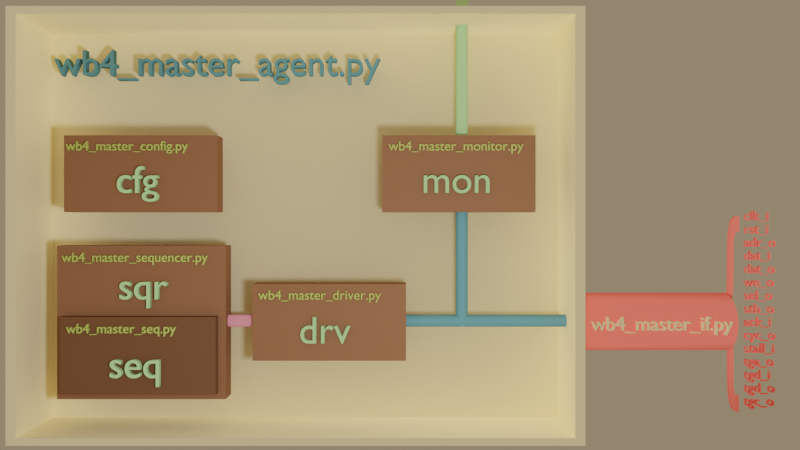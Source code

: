 # Source: system_diagram.blend  (saved by Blender 2.83.19; exported with 4.5.12 LTS)
import bpy
from mathutils import Matrix  # noqa: F401  (used for matrix-valued properties, if any)

bpy.ops.wm.read_factory_settings(use_empty=True)
scene = bpy.context.scene
scene.name = 'Scene'

# ---- collections
col_collection = bpy.data.collections.new('Collection'); scene.collection.children.link(col_collection)

# ---- materials (node trees are filled in below, after node groups)
mat_wire = bpy.data.materials.new('wire')
mat_wire.diffuse_color = (0.8228, 0.1413, 0.1221, 1.0)
mat_wire.roughness = 0.7953
mat_wire.specular_intensity = 0.2674
mat_wire.metallic = 0.7558
mat_constant = bpy.data.materials.new('constant')
mat_constant.diffuse_color = (0.6514, 0.2384, 0.3278, 1.0)
mat_constant.roughness = 0.8767
mat_constant.specular_intensity = 0.407
mat_constant.metallic = 0.686
mat_bg0 = bpy.data.materials.new('bg0')
mat_bg0.diffuse_color = (0.8879, 0.7835, 0.5029, 1.0)
mat_bg0.roughness = 0.8767
mat_bg0.specular_intensity = 0.407
mat_bg0.metallic = 0.686
mat_fg0 = bpy.data.materials.new('fg0')
mat_fg0.diffuse_color = (0.1301, 0.06301, 0.0356, 1.0)
mat_fg0.roughness = 0.7953
mat_fg0.specular_intensity = 0.2674
mat_fg0.metallic = 0.7558
mat_process = bpy.data.materials.new('process')
mat_process.diffuse_color = (0.3968, 0.4678, 0.1301, 1.0)
mat_process.roughness = 0.4814
mat_process.metallic = 0.6512
mat_module = bpy.data.materials.new('module')
mat_module.diffuse_color = (0.05951, 0.162, 0.1946, 1.0)
mat_module.roughness = 0.8302
mat_module.specular_intensity = 0.5465
mat_module.metallic = 0.8023
mat_reg = bpy.data.materials.new('reg')
mat_reg.diffuse_color = (0.2502, 0.4564, 0.2232, 1.0)
mat_reg.roughness = 0.8767
mat_reg.specular_intensity = 0.407
mat_reg.metallic = 0.686
mat_bg1 = bpy.data.materials.new('bg1')
mat_bg1.diffuse_color = (0.8308, 0.7084, 0.4452, 1.0)
mat_bg1.roughness = 0.8767
mat_bg1.specular_intensity = 0.407
mat_bg1.metallic = 0.686
mat_fg0_002 = bpy.data.materials.new('fg0.002')
mat_fg0_002.diffuse_color = (0.1301, 0.06301, 0.0356, 1.0)
mat_fg0_002.roughness = 0.7953
mat_fg0_002.specular_intensity = 0.2674
mat_fg0_002.metallic = 0.7558
mat_reg_001 = bpy.data.materials.new('reg.001')
mat_reg_001.diffuse_color = (0.2502, 0.4564, 0.2232, 1.0)
mat_reg_001.roughness = 0.8767
mat_reg_001.specular_intensity = 0.407
mat_reg_001.metallic = 0.686
mat_process_001 = bpy.data.materials.new('process.001')
mat_process_001.diffuse_color = (0.3968, 0.4678, 0.1301, 1.0)
mat_process_001.roughness = 0.4814
mat_process_001.metallic = 0.6512
mat_reg_002 = bpy.data.materials.new('reg.002')
mat_reg_002.diffuse_color = (0.2502, 0.4564, 0.2232, 1.0)
mat_reg_002.roughness = 0.8767
mat_reg_002.specular_intensity = 0.407
mat_reg_002.metallic = 0.686
mat_fg1 = bpy.data.materials.new('fg1')
mat_fg1.diffuse_color = (0.07819, 0.03955, 0.02217, 1.0)
mat_fg1.roughness = 0.7442
mat_fg1.specular_intensity = 0.2558
mat_fg1.metallic = 0.7209
mat_reg_003 = bpy.data.materials.new('reg.003')
mat_reg_003.diffuse_color = (0.2502, 0.4564, 0.2232, 1.0)
mat_reg_003.roughness = 0.8767
mat_reg_003.specular_intensity = 0.407
mat_reg_003.metallic = 0.686
mat_process_002 = bpy.data.materials.new('process.002')
mat_process_002.diffuse_color = (0.3968, 0.4678, 0.1301, 1.0)
mat_process_002.roughness = 0.4814
mat_process_002.metallic = 0.6512
mat_process_003 = bpy.data.materials.new('process.003')
mat_process_003.diffuse_color = (0.3968, 0.4678, 0.1301, 1.0)
mat_process_003.roughness = 0.4814
mat_process_003.metallic = 0.6512
mat_process_004 = bpy.data.materials.new('process.004')
mat_process_004.diffuse_color = (0.3968, 0.4678, 0.1301, 1.0)
mat_process_004.roughness = 0.4814
mat_process_004.metallic = 0.6512

# ---- material node trees
mat_process.use_nodes = True; mat_process.node_tree.nodes.clear()
_N = mat_process.node_tree.nodes; _L = mat_process.node_tree.links
n0 = _N.new('ShaderNodeOutputMaterial'); n0.name = 'Material Output'; n0.location = (300, 300)
n1 = _N.new('ShaderNodeBsdfDiffuse'); n1.name = 'Diffuse BSDF'; n1.location = (10, 300)
n1.inputs[0].default_value = (0.005605, 0.0865, 0.007499, 1.0)
n1.inputs[1].default_value = 0.6389
n2 = _N.new('ShaderNodeBsdfAnisotropic'); n2.name = 'Glossy BSDF'; n2.location = (100, 300)
n2.distribution = 'GGX'
n2.inputs[0].default_value = (0.6892, 0.8148, 0.2206, 1.0)
n2.inputs[1].default_value = 0.7083
_L.new(n2.outputs[0], n0.inputs[0])
n0.is_active_output = True
mat_process_001.use_nodes = True; mat_process_001.node_tree.nodes.clear()
_N = mat_process_001.node_tree.nodes; _L = mat_process_001.node_tree.links
n0 = _N.new('ShaderNodeOutputMaterial'); n0.name = 'Material Output'; n0.location = (300, 300)
n1 = _N.new('ShaderNodeBsdfDiffuse'); n1.name = 'Diffuse BSDF'; n1.location = (10, 300)
n1.inputs[0].default_value = (0.005605, 0.0865, 0.007499, 1.0)
n1.inputs[1].default_value = 0.6389
n2 = _N.new('ShaderNodeBsdfAnisotropic'); n2.name = 'Glossy BSDF'; n2.location = (100, 300)
n2.distribution = 'GGX'
n2.inputs[0].default_value = (0.6892, 0.8148, 0.2206, 1.0)
n2.inputs[1].default_value = 0.7083
_L.new(n2.outputs[0], n0.inputs[0])
n0.is_active_output = True
mat_process_002.use_nodes = True; mat_process_002.node_tree.nodes.clear()
_N = mat_process_002.node_tree.nodes; _L = mat_process_002.node_tree.links
n0 = _N.new('ShaderNodeOutputMaterial'); n0.name = 'Material Output'; n0.location = (300, 300)
n1 = _N.new('ShaderNodeBsdfDiffuse'); n1.name = 'Diffuse BSDF'; n1.location = (10, 300)
n1.inputs[0].default_value = (0.005605, 0.0865, 0.007499, 1.0)
n1.inputs[1].default_value = 0.6389
n2 = _N.new('ShaderNodeBsdfAnisotropic'); n2.name = 'Glossy BSDF'; n2.location = (100, 300)
n2.distribution = 'GGX'
n2.inputs[0].default_value = (0.6892, 0.8148, 0.2206, 1.0)
n2.inputs[1].default_value = 0.7083
_L.new(n2.outputs[0], n0.inputs[0])
n0.is_active_output = True
mat_process_003.use_nodes = True; mat_process_003.node_tree.nodes.clear()
_N = mat_process_003.node_tree.nodes; _L = mat_process_003.node_tree.links
n0 = _N.new('ShaderNodeOutputMaterial'); n0.name = 'Material Output'; n0.location = (300, 300)
n1 = _N.new('ShaderNodeBsdfDiffuse'); n1.name = 'Diffuse BSDF'; n1.location = (10, 300)
n1.inputs[0].default_value = (0.005605, 0.0865, 0.007499, 1.0)
n1.inputs[1].default_value = 0.6389
n2 = _N.new('ShaderNodeBsdfAnisotropic'); n2.name = 'Glossy BSDF'; n2.location = (100, 300)
n2.distribution = 'GGX'
n2.inputs[0].default_value = (0.6892, 0.8148, 0.2206, 1.0)
n2.inputs[1].default_value = 0.7083
_L.new(n2.outputs[0], n0.inputs[0])
n0.is_active_output = True
mat_process_004.use_nodes = True; mat_process_004.node_tree.nodes.clear()
_N = mat_process_004.node_tree.nodes; _L = mat_process_004.node_tree.links
n0 = _N.new('ShaderNodeOutputMaterial'); n0.name = 'Material Output'; n0.location = (300, 300)
n1 = _N.new('ShaderNodeBsdfDiffuse'); n1.name = 'Diffuse BSDF'; n1.location = (10, 300)
n1.inputs[0].default_value = (0.005605, 0.0865, 0.007499, 1.0)
n1.inputs[1].default_value = 0.6389
n2 = _N.new('ShaderNodeBsdfAnisotropic'); n2.name = 'Glossy BSDF'; n2.location = (100, 300)
n2.distribution = 'GGX'
n2.inputs[0].default_value = (0.6892, 0.8148, 0.2206, 1.0)
n2.inputs[1].default_value = 0.7083
_L.new(n2.outputs[0], n0.inputs[0])
n0.is_active_output = True

# ---- world
world_world = bpy.data.worlds.new('World'); scene.world = world_world
world_world.use_nodes = True; world_world.node_tree.nodes.clear()
_N = world_world.node_tree.nodes; _L = world_world.node_tree.links
n0 = _N.new('ShaderNodeOutputWorld'); n0.name = 'World Output'; n0.location = (300, 300)
n1 = _N.new('ShaderNodeBackground'); n1.name = 'Background'; n1.location = (10, 300)
n1.inputs[0].default_value = (1.0, 0.7605, 0.4793, 1.0)
_L.new(n1.outputs[0], n0.inputs[0])
n0.is_active_output = True
world_world.color = (0.05088, 0.05088, 0.05088)
world_world.use_sun_shadow = False
world_world.sun_shadow_jitter_overblur = 0.0

# ---- cameras
cam_camera = bpy.data.cameras.new('Camera')
cam_camera.clip_end = 100.0
cam_camera.lens = 30.6
cam_camera.ortho_scale = 7.314

# ---- lights
light_light = bpy.data.lights.new('Light', 'SPOT')
light_light.transmission_factor = 0.0
light_light.energy = 6000.0
light_light.shadow_soft_size = 0.91
light_light.shadow_maximum_resolution = 0.006
light_light.use_absolute_resolution = True
light_light.spot_size = 1.538

# ---- meshes
me_cylinder = bpy.data.meshes.new('Cylinder')
me_cylinder.from_pydata([(0.0, 1.0, -1.0), (0.0, 1.0, 1.0), (0.1951, 0.9808, -1.0), (0.1951, 0.9808, 1.0), (0.3827, 0.9239, -1.0), (0.3827, 0.9239, 1.0), (0.5556, 0.8315, -1.0), (0.5556, 0.8315, 1.0), (0.7071, 0.7071, -1.0), (0.7071, 0.7071, 1.0), (0.8315, 0.5556, -1.0), (0.8315, 0.5556, 1.0), (0.9239, 0.3827, -1.0), (0.9239, 0.3827, 1.0), (0.9808, 0.1951, -1.0), (0.9808, 0.1951, 1.0), (1.0, 7.55e-08, -1.0), (1.0, 7.55e-08, 1.0), (0.9808, -0.1951, -1.0), (0.9808, -0.1951, 1.0), (0.9239, -0.3827, -1.0), (0.9239, -0.3827, 1.0), (0.8315, -0.5556, -1.0), (0.8315, -0.5556, 1.0), (0.7071, -0.7071, -1.0), (0.7071, -0.7071, 1.0), (0.5556, -0.8315, -1.0), (0.5556, -0.8315, 1.0), (0.3827, -0.9239, -1.0), (0.3827, -0.9239, 1.0), (0.1951, -0.9808, -1.0), (0.1951, -0.9808, 1.0), (-3.258e-07, -1.0, -1.0), (-3.258e-07, -1.0, 1.0), (-0.1951, -0.9808, -1.0), (-0.1951, -0.9808, 1.0), (-0.3827, -0.9239, -1.0), (-0.3827, -0.9239, 1.0), (-0.5556, -0.8315, -1.0), (-0.5556, -0.8315, 1.0), (-0.7071, -0.7071, -1.0), (-0.7071, -0.7071, 1.0), (-0.8315, -0.5556, -1.0), (-0.8315, -0.5556, 1.0), (-0.9239, -0.3827, -1.0), (-0.9239, -0.3827, 1.0), (-0.9808, -0.1951, -1.0), (-0.9808, -0.1951, 1.0), (-1.0, 9.656e-07, -1.0), (-1.0, 9.656e-07, 1.0), (-0.9808, 0.1951, -1.0), (-0.9808, 0.1951, 1.0), (-0.9239, 0.3827, -1.0), (-0.9239, 0.3827, 1.0), (-0.8315, 0.5556, -1.0), (-0.8315, 0.5556, 1.0), (-0.7071, 0.7071, -1.0), (-0.7071, 0.7071, 1.0), (-0.5556, 0.8315, -1.0), (-0.5556, 0.8315, 1.0), (-0.3827, 0.9239, -1.0), (-0.3827, 0.9239, 1.0), (-0.1951, 0.9808, -1.0), (-0.1951, 0.9808, 1.0)], [], [(0, 1, 3, 2), (2, 3, 5, 4), (4, 5, 7, 6), (6, 7, 9, 8), (8, 9, 11, 10), (10, 11, 13, 12), (12, 13, 15, 14), (14, 15, 17, 16), (16, 17, 19, 18), (18, 19, 21, 20), (20, 21, 23, 22), (22, 23, 25, 24), (24, 25, 27, 26), (26, 27, 29, 28), (28, 29, 31, 30), (30, 31, 33, 32), (32, 33, 35, 34), (34, 35, 37, 36), (36, 37, 39, 38), (38, 39, 41, 40), (40, 41, 43, 42), (42, 43, 45, 44), (44, 45, 47, 46), (46, 47, 49, 48), (48, 49, 51, 50), (50, 51, 53, 52), (52, 53, 55, 54), (54, 55, 57, 56), (56, 57, 59, 58), (58, 59, 61, 60), (3, 1, 63, 61, 59, 57, 55, 53, 51, 49, 47, 45, 43, 41, 39, 37, 35, 33, 31, 29, 27, 25, 23, 21, 19, 17, 15, 13, 11, 9, 7, 5), (60, 61, 63, 62), (62, 63, 1, 0), (0, 2, 4, 6, 8, 10, 12, 14, 16, 18, 20, 22, 24, 26, 28, 30, 32, 34, 36, 38, 40, 42, 44, 46, 48, 50, 52, 54, 56, 58, 60, 62)])
_uv = me_cylinder.uv_layers.new(name='UVMap')
_uv.uv.foreach_set('vector', [1.0, 0.5, 1.0, 1.0, 0.9688, 1.0, 0.9688, 0.5, 0.9688, 0.5, 0.9688, 1.0, 0.9375, 1.0, 0.9375, 0.5, 0.9375, 0.5, 0.9375, 1.0, 0.9062, 1.0, 0.9062, 0.5, 0.9062, 0.5, 0.9062, 1.0, 0.875, 1.0, 0.875, 0.5, 0.875, 0.5, 0.875, 1.0, 0.8438, 1.0, 0.8438, 0.5, 0.8438, 0.5, 0.8438, 1.0, 0.8125, 1.0, 0.8125, 0.5, 0.8125, 0.5, 0.8125, 1.0, 0.7812, 1.0, 0.7812, 0.5, 0.7812, 0.5, 0.7812, 1.0, 0.75, 1.0, 0.75, 0.5, 0.75, 0.5, 0.75, 1.0, 0.7188, 1.0, 0.7188, 0.5, 0.7188, 0.5, 0.7188, 1.0, 0.6875, 1.0, 0.6875, 0.5, 0.6875, 0.5, 0.6875, 1.0, 0.6562, 1.0, 0.6562, 0.5, 0.6562, 0.5, 0.6562, 1.0, 0.625, 1.0, 0.625, 0.5, 0.625, 0.5, 0.625, 1.0, 0.5938, 1.0, 0.5938, 0.5, 0.5938, 0.5, 0.5938, 1.0, 0.5625, 1.0, 0.5625, 0.5, 0.5625, 0.5, 0.5625, 1.0, 0.5312, 1.0, 0.5312, 0.5, 0.5312, 0.5, 0.5312, 1.0, 0.5, 1.0, 0.5, 0.5, 0.5, 0.5, 0.5, 1.0, 0.4688, 1.0, 0.4688, 0.5, 0.4688, 0.5, 0.4688, 1.0, 0.4375, 1.0, 0.4375, 0.5, 0.4375, 0.5, 0.4375, 1.0, 0.4062, 1.0, 0.4062, 0.5, 0.4062, 0.5, 0.4062, 1.0, 0.375, 1.0, 0.375, 0.5, 0.375, 0.5, 0.375, 1.0, 0.3438, 1.0, 0.3438, 0.5, 0.3438, 0.5, 0.3438, 1.0, 0.3125, 1.0, 0.3125, 0.5, 0.3125, 0.5, 0.3125, 1.0, 0.2812, 1.0, 0.2812, 0.5, 0.2812, 0.5, 0.2812, 1.0, 0.25, 1.0, 0.25, 0.5, 0.25, 0.5, 0.25, 1.0, 0.2188, 1.0, 0.2188, 0.5, 0.2188, 0.5, 0.2188, 1.0, 0.1875, 1.0, 0.1875, 0.5, 0.1875, 0.5, 0.1875, 1.0, 0.1562, 1.0, 0.1562, 0.5, 0.1562, 0.5, 0.1562, 1.0, 0.125, 1.0, 0.125, 0.5, 0.125, 0.5, 0.125, 1.0, 0.09375, 1.0, 0.09375, 0.5, 0.09375, 0.5, 0.09375, 1.0, 0.0625, 1.0, 0.0625, 0.5, 0.2968, 0.4854, 0.25, 0.49, 0.2032, 0.4854, 0.1582, 0.4717, 0.1167, 0.4496, 0.08029, 0.4197, 0.05045, 0.3833, 0.02827, 0.3418, 0.01461, 0.2968, 0.01, 0.25, 0.01461, 0.2032, 0.02827, 0.1582, 0.05045, 0.1167, 0.08029, 0.08029, 0.1167, 0.05045, 0.1582, 0.02827, 0.2032, 0.01461, 0.25, 0.01, 0.2968, 0.01461, 0.3418, 0.02827, 0.3833, 0.05045, 0.4197, 0.08029, 0.4496, 0.1167, 0.4717, 0.1582, 0.4854, 0.2032, 0.49, 0.25, 0.4854, 0.2968, 0.4717, 0.3418, 0.4496, 0.3833, 0.4197, 0.4197, 0.3833, 0.4496, 0.3418, 0.4717, 0.0625, 0.5, 0.0625, 1.0, 0.03125, 1.0, 0.03125, 0.5, 0.03125, 0.5, 0.03125, 1.0, 0.0, 1.0, 0.0, 0.5, 0.75, 0.49, 0.7968, 0.4854, 0.8418, 0.4717, 0.8833, 0.4496, 0.9197, 0.4197, 0.9496, 0.3833, 0.9717, 0.3418, 0.9854, 0.2968, 0.99, 0.25, 0.9854, 0.2032, 0.9717, 0.1582, 0.9496, 0.1167, 0.9197, 0.08029, 0.8833, 0.05045, 0.8418, 0.02827, 0.7968, 0.01461, 0.75, 0.01, 0.7032, 0.01461, 0.6582, 0.02827, 0.6167, 0.05045, 0.5803, 0.08029, 0.5504, 0.1167, 0.5283, 0.1582, 0.5146, 0.2032, 0.51, 0.25, 0.5146, 0.2968, 0.5283, 0.3418, 0.5504, 0.3833, 0.5803, 0.4197, 0.6167, 0.4496, 0.6582, 0.4717, 0.7032, 0.4854])
me_cylinder.materials.append(mat_wire)
me_cylinder.use_remesh_fix_poles = True
me_cylinder.use_remesh_preserve_attributes = False
me_cylinder.use_mirror_vertex_groups = False
me_cylinder.update()
me_cylinder_003 = bpy.data.meshes.new('Cylinder.003')
me_cylinder_003.from_pydata([(0.0, 1.0, -1.0), (0.0, 1.0, 1.0), (0.1951, 0.9808, -1.0), (0.1951, 0.9808, 1.0), (0.3827, 0.9239, -1.0), (0.3827, 0.9239, 1.0), (0.5556, 0.8315, -1.0), (0.5556, 0.8315, 1.0), (0.7071, 0.7071, -1.0), (0.7071, 0.7071, 1.0), (0.8315, 0.5556, -1.0), (0.8315, 0.5556, 1.0), (0.9239, 0.3827, -1.0), (0.9239, 0.3827, 1.0), (0.9808, 0.1951, -1.0), (0.9808, 0.1951, 1.0), (1.0, 7.55e-08, -1.0), (1.0, 7.55e-08, 1.0), (0.9808, -0.1951, -1.0), (0.9808, -0.1951, 1.0), (0.9239, -0.3827, -1.0), (0.9239, -0.3827, 1.0), (0.8315, -0.5556, -1.0), (0.8315, -0.5556, 1.0), (0.7071, -0.7071, -1.0), (0.7071, -0.7071, 1.0), (0.5556, -0.8315, -1.0), (0.5556, -0.8315, 1.0), (0.3827, -0.9239, -1.0), (0.3827, -0.9239, 1.0), (0.1951, -0.9808, -1.0), (0.1951, -0.9808, 1.0), (-3.258e-07, -1.0, -1.0), (-3.258e-07, -1.0, 1.0), (-0.1951, -0.9808, -1.0), (-0.1951, -0.9808, 1.0), (-0.3827, -0.9239, -1.0), (-0.3827, -0.9239, 1.0), (-0.5556, -0.8315, -1.0), (-0.5556, -0.8315, 1.0), (-0.7071, -0.7071, -1.0), (-0.7071, -0.7071, 1.0), (-0.8315, -0.5556, -1.0), (-0.8315, -0.5556, 1.0), (-0.9239, -0.3827, -1.0), (-0.9239, -0.3827, 1.0), (-0.9808, -0.1951, -1.0), (-0.9808, -0.1951, 1.0), (-1.0, 9.656e-07, -1.0), (-1.0, 9.656e-07, 1.0), (-0.9808, 0.1951, -1.0), (-0.9808, 0.1951, 1.0), (-0.9239, 0.3827, -1.0), (-0.9239, 0.3827, 1.0), (-0.8315, 0.5556, -1.0), (-0.8315, 0.5556, 1.0), (-0.7071, 0.7071, -1.0), (-0.7071, 0.7071, 1.0), (-0.5556, 0.8315, -1.0), (-0.5556, 0.8315, 1.0), (-0.3827, 0.9239, -1.0), (-0.3827, 0.9239, 1.0), (-0.1951, 0.9808, -1.0), (-0.1951, 0.9808, 1.0)], [], [(0, 1, 3, 2), (2, 3, 5, 4), (4, 5, 7, 6), (6, 7, 9, 8), (8, 9, 11, 10), (10, 11, 13, 12), (12, 13, 15, 14), (14, 15, 17, 16), (16, 17, 19, 18), (18, 19, 21, 20), (20, 21, 23, 22), (22, 23, 25, 24), (24, 25, 27, 26), (26, 27, 29, 28), (28, 29, 31, 30), (30, 31, 33, 32), (32, 33, 35, 34), (34, 35, 37, 36), (36, 37, 39, 38), (38, 39, 41, 40), (40, 41, 43, 42), (42, 43, 45, 44), (44, 45, 47, 46), (46, 47, 49, 48), (48, 49, 51, 50), (50, 51, 53, 52), (52, 53, 55, 54), (54, 55, 57, 56), (56, 57, 59, 58), (58, 59, 61, 60), (3, 1, 63, 61, 59, 57, 55, 53, 51, 49, 47, 45, 43, 41, 39, 37, 35, 33, 31, 29, 27, 25, 23, 21, 19, 17, 15, 13, 11, 9, 7, 5), (60, 61, 63, 62), (62, 63, 1, 0), (0, 2, 4, 6, 8, 10, 12, 14, 16, 18, 20, 22, 24, 26, 28, 30, 32, 34, 36, 38, 40, 42, 44, 46, 48, 50, 52, 54, 56, 58, 60, 62)])
_uv = me_cylinder_003.uv_layers.new(name='UVMap')
_uv.uv.foreach_set('vector', [1.0, 0.5, 1.0, 1.0, 0.9688, 1.0, 0.9688, 0.5, 0.9688, 0.5, 0.9688, 1.0, 0.9375, 1.0, 0.9375, 0.5, 0.9375, 0.5, 0.9375, 1.0, 0.9062, 1.0, 0.9062, 0.5, 0.9062, 0.5, 0.9062, 1.0, 0.875, 1.0, 0.875, 0.5, 0.875, 0.5, 0.875, 1.0, 0.8438, 1.0, 0.8438, 0.5, 0.8438, 0.5, 0.8438, 1.0, 0.8125, 1.0, 0.8125, 0.5, 0.8125, 0.5, 0.8125, 1.0, 0.7812, 1.0, 0.7812, 0.5, 0.7812, 0.5, 0.7812, 1.0, 0.75, 1.0, 0.75, 0.5, 0.75, 0.5, 0.75, 1.0, 0.7188, 1.0, 0.7188, 0.5, 0.7188, 0.5, 0.7188, 1.0, 0.6875, 1.0, 0.6875, 0.5, 0.6875, 0.5, 0.6875, 1.0, 0.6562, 1.0, 0.6562, 0.5, 0.6562, 0.5, 0.6562, 1.0, 0.625, 1.0, 0.625, 0.5, 0.625, 0.5, 0.625, 1.0, 0.5938, 1.0, 0.5938, 0.5, 0.5938, 0.5, 0.5938, 1.0, 0.5625, 1.0, 0.5625, 0.5, 0.5625, 0.5, 0.5625, 1.0, 0.5312, 1.0, 0.5312, 0.5, 0.5312, 0.5, 0.5312, 1.0, 0.5, 1.0, 0.5, 0.5, 0.5, 0.5, 0.5, 1.0, 0.4688, 1.0, 0.4688, 0.5, 0.4688, 0.5, 0.4688, 1.0, 0.4375, 1.0, 0.4375, 0.5, 0.4375, 0.5, 0.4375, 1.0, 0.4062, 1.0, 0.4062, 0.5, 0.4062, 0.5, 0.4062, 1.0, 0.375, 1.0, 0.375, 0.5, 0.375, 0.5, 0.375, 1.0, 0.3438, 1.0, 0.3438, 0.5, 0.3438, 0.5, 0.3438, 1.0, 0.3125, 1.0, 0.3125, 0.5, 0.3125, 0.5, 0.3125, 1.0, 0.2812, 1.0, 0.2812, 0.5, 0.2812, 0.5, 0.2812, 1.0, 0.25, 1.0, 0.25, 0.5, 0.25, 0.5, 0.25, 1.0, 0.2188, 1.0, 0.2188, 0.5, 0.2188, 0.5, 0.2188, 1.0, 0.1875, 1.0, 0.1875, 0.5, 0.1875, 0.5, 0.1875, 1.0, 0.1562, 1.0, 0.1562, 0.5, 0.1562, 0.5, 0.1562, 1.0, 0.125, 1.0, 0.125, 0.5, 0.125, 0.5, 0.125, 1.0, 0.09375, 1.0, 0.09375, 0.5, 0.09375, 0.5, 0.09375, 1.0, 0.0625, 1.0, 0.0625, 0.5, 0.2968, 0.4854, 0.25, 0.49, 0.2032, 0.4854, 0.1582, 0.4717, 0.1167, 0.4496, 0.08029, 0.4197, 0.05045, 0.3833, 0.02827, 0.3418, 0.01461, 0.2968, 0.01, 0.25, 0.01461, 0.2032, 0.02827, 0.1582, 0.05045, 0.1167, 0.08029, 0.08029, 0.1167, 0.05045, 0.1582, 0.02827, 0.2032, 0.01461, 0.25, 0.01, 0.2968, 0.01461, 0.3418, 0.02827, 0.3833, 0.05045, 0.4197, 0.08029, 0.4496, 0.1167, 0.4717, 0.1582, 0.4854, 0.2032, 0.49, 0.25, 0.4854, 0.2968, 0.4717, 0.3418, 0.4496, 0.3833, 0.4197, 0.4197, 0.3833, 0.4496, 0.3418, 0.4717, 0.0625, 0.5, 0.0625, 1.0, 0.03125, 1.0, 0.03125, 0.5, 0.03125, 0.5, 0.03125, 1.0, 0.0, 1.0, 0.0, 0.5, 0.75, 0.49, 0.7968, 0.4854, 0.8418, 0.4717, 0.8833, 0.4496, 0.9197, 0.4197, 0.9496, 0.3833, 0.9717, 0.3418, 0.9854, 0.2968, 0.99, 0.25, 0.9854, 0.2032, 0.9717, 0.1582, 0.9496, 0.1167, 0.9197, 0.08029, 0.8833, 0.05045, 0.8418, 0.02827, 0.7968, 0.01461, 0.75, 0.01, 0.7032, 0.01461, 0.6582, 0.02827, 0.6167, 0.05045, 0.5803, 0.08029, 0.5504, 0.1167, 0.5283, 0.1582, 0.5146, 0.2032, 0.51, 0.25, 0.5146, 0.2968, 0.5283, 0.3418, 0.5504, 0.3833, 0.5803, 0.4197, 0.6167, 0.4496, 0.6582, 0.4717, 0.7032, 0.4854])
me_cylinder_003.materials.append(mat_constant)
me_cylinder_003.use_remesh_fix_poles = True
me_cylinder_003.use_remesh_preserve_attributes = False
me_cylinder_003.use_mirror_vertex_groups = False
me_cylinder_003.update()
me_cube_006 = bpy.data.meshes.new('Cube.006')
me_cube_006.from_pydata([(-1.0, -1.0, -1.0), (-0.9652, -0.9652, 1.0), (-1.0, 1.0, -1.0), (-0.9652, 0.9652, 1.0), (1.0, -1.0, -1.0), (0.9652, -0.9652, 1.0), (1.0, 1.0, -1.0), (0.9652, 0.9652, 1.0), (-1.0, -1.0, 1.0), (-1.0, 1.0, 1.0), (1.0, 1.0, 1.0), (1.0, -1.0, 1.0), (-0.9652, -0.9652, -0.8528), (-0.9652, 0.9652, -0.8528), (0.9652, 0.9652, -0.8528), (0.9652, -0.9652, -0.8528)], [], [(0, 8, 9, 2), (2, 9, 10, 6), (6, 10, 11, 4), (4, 11, 8, 0), (2, 6, 4, 0), (5, 7, 14, 15), (1, 3, 9, 8), (3, 7, 10, 9), (7, 5, 11, 10), (5, 1, 8, 11), (14, 13, 12, 15), (3, 1, 12, 13), (1, 5, 15, 12), (7, 3, 13, 14)])
_uv = me_cube_006.uv_layers.new(name='UVMap')
_uv.uv.foreach_set('vector', [0.375, 0.0, 0.625, 0.0, 0.625, 0.25, 0.375, 0.25, 0.375, 0.25, 0.625, 0.25, 0.625, 0.5, 0.375, 0.5, 0.375, 0.5, 0.625, 0.5, 0.625, 0.75, 0.375, 0.75, 0.375, 0.75, 0.625, 0.75, 0.625, 1.0, 0.375, 1.0, 0.125, 0.5, 0.375, 0.5, 0.375, 0.75, 0.125, 0.75, 0.6294, 0.7456, 0.6294, 0.5044, 0.6294, 0.5044, 0.6294, 0.7456, 0.8706, 0.7456, 0.8706, 0.5044, 0.875, 0.5, 0.875, 0.75, 0.8706, 0.5044, 0.6294, 0.5044, 0.625, 0.5, 0.875, 0.5, 0.6294, 0.5044, 0.6294, 0.7456, 0.625, 0.75, 0.625, 0.5, 0.6294, 0.7456, 0.8706, 0.7456, 0.875, 0.75, 0.625, 0.75, 0.6294, 0.5044, 0.8706, 0.5044, 0.8706, 0.7456, 0.6294, 0.7456, 0.8706, 0.5044, 0.8706, 0.7456, 0.8706, 0.7456, 0.8706, 0.5044, 0.8706, 0.7456, 0.6294, 0.7456, 0.6294, 0.7456, 0.8706, 0.7456, 0.6294, 0.5044, 0.8706, 0.5044, 0.8706, 0.5044, 0.6294, 0.5044])
me_cube_006.materials.append(mat_bg0)
me_cube_006.use_remesh_fix_poles = True
me_cube_006.use_remesh_preserve_attributes = False
me_cube_006.use_mirror_vertex_groups = False
me_cube_006.update()
me_cube_007 = bpy.data.meshes.new('Cube.007')
me_cube_007.from_pydata([(-1.0, -1.0, -1.0), (-1.0, -1.0, 1.0), (-1.0, 1.0, -1.0), (-1.0, 1.0, 1.0), (1.0, -1.0, -1.0), (1.0, -1.0, 1.0), (1.0, 1.0, -1.0), (1.0, 1.0, 1.0)], [], [(0, 1, 3, 2), (2, 3, 7, 6), (6, 7, 5, 4), (4, 5, 1, 0), (2, 6, 4, 0), (7, 3, 1, 5)])
_uv = me_cube_007.uv_layers.new(name='UVMap')
_uv.uv.foreach_set('vector', [0.375, 0.0, 0.625, 0.0, 0.625, 0.25, 0.375, 0.25, 0.375, 0.25, 0.625, 0.25, 0.625, 0.5, 0.375, 0.5, 0.375, 0.5, 0.625, 0.5, 0.625, 0.75, 0.375, 0.75, 0.375, 0.75, 0.625, 0.75, 0.625, 1.0, 0.375, 1.0, 0.125, 0.5, 0.375, 0.5, 0.375, 0.75, 0.125, 0.75, 0.625, 0.5, 0.875, 0.5, 0.875, 0.75, 0.625, 0.75])
me_cube_007.materials.append(mat_fg0)
me_cube_007.use_remesh_fix_poles = True
me_cube_007.use_remesh_preserve_attributes = False
me_cube_007.use_mirror_vertex_groups = False
me_cube_007.update()
me_cube_001 = bpy.data.meshes.new('Cube.001')
me_cube_001.from_pydata([(-1.0, -1.0, -1.0), (-1.0, -1.0, 1.0), (-1.0, 1.0, -1.0), (-1.0, 1.0, 1.0), (1.0, -1.0, -1.0), (1.0, -1.0, 1.0), (1.0, 1.0, -1.0), (1.0, 1.0, 1.0)], [], [(0, 1, 3, 2), (2, 3, 7, 6), (6, 7, 5, 4), (4, 5, 1, 0), (2, 6, 4, 0), (7, 3, 1, 5)])
_uv = me_cube_001.uv_layers.new(name='UVMap')
_uv.uv.foreach_set('vector', [0.375, 0.0, 0.625, 0.0, 0.625, 0.25, 0.375, 0.25, 0.375, 0.25, 0.625, 0.25, 0.625, 0.5, 0.375, 0.5, 0.375, 0.5, 0.625, 0.5, 0.625, 0.75, 0.375, 0.75, 0.375, 0.75, 0.625, 0.75, 0.625, 1.0, 0.375, 1.0, 0.125, 0.5, 0.375, 0.5, 0.375, 0.75, 0.125, 0.75, 0.625, 0.5, 0.875, 0.5, 0.875, 0.75, 0.625, 0.75])
me_cube_001.materials.append(mat_fg0)
me_cube_001.use_remesh_fix_poles = True
me_cube_001.use_remesh_preserve_attributes = False
me_cube_001.use_mirror_vertex_groups = False
me_cube_001.update()
me_cube_002 = bpy.data.meshes.new('Cube.002')
me_cube_002.from_pydata([(-1.0, -1.0, -1.0), (-1.0, -1.0, 1.0), (-1.0, 1.0, -1.0), (-1.0, 1.0, 1.0), (1.0, -1.0, -1.0), (1.0, -1.0, 1.0), (1.0, 1.0, -1.0), (1.0, 1.0, 1.0)], [], [(0, 1, 3, 2), (2, 3, 7, 6), (6, 7, 5, 4), (4, 5, 1, 0), (2, 6, 4, 0), (7, 3, 1, 5)])
_uv = me_cube_002.uv_layers.new(name='UVMap')
_uv.uv.foreach_set('vector', [0.375, 0.0, 0.625, 0.0, 0.625, 0.25, 0.375, 0.25, 0.375, 0.25, 0.625, 0.25, 0.625, 0.5, 0.375, 0.5, 0.375, 0.5, 0.625, 0.5, 0.625, 0.75, 0.375, 0.75, 0.375, 0.75, 0.625, 0.75, 0.625, 1.0, 0.375, 1.0, 0.125, 0.5, 0.375, 0.5, 0.375, 0.75, 0.125, 0.75, 0.625, 0.5, 0.875, 0.5, 0.875, 0.75, 0.625, 0.75])
me_cube_002.materials.append(mat_fg0)
me_cube_002.use_remesh_fix_poles = True
me_cube_002.use_remesh_preserve_attributes = False
me_cube_002.use_mirror_vertex_groups = False
me_cube_002.update()
me_cube_003 = bpy.data.meshes.new('Cube.003')
me_cube_003.from_pydata([(-1.0, -1.0, -1.0), (-1.0, -1.0, 1.0), (-1.0, 1.0, -1.0), (-1.0, 1.0, 1.0), (1.0, -1.0, -1.0), (1.0, -1.0, 1.0), (1.0, 1.0, -1.0), (1.0, 1.0, 1.0)], [], [(0, 1, 3, 2), (2, 3, 7, 6), (6, 7, 5, 4), (4, 5, 1, 0), (2, 6, 4, 0), (7, 3, 1, 5)])
_uv = me_cube_003.uv_layers.new(name='UVMap')
_uv.uv.foreach_set('vector', [0.375, 0.0, 0.625, 0.0, 0.625, 0.25, 0.375, 0.25, 0.375, 0.25, 0.625, 0.25, 0.625, 0.5, 0.375, 0.5, 0.375, 0.5, 0.625, 0.5, 0.625, 0.75, 0.375, 0.75, 0.375, 0.75, 0.625, 0.75, 0.625, 1.0, 0.375, 1.0, 0.125, 0.5, 0.375, 0.5, 0.375, 0.75, 0.125, 0.75, 0.625, 0.5, 0.875, 0.5, 0.875, 0.75, 0.625, 0.75])
me_cube_003.materials.append(mat_fg0_002)
me_cube_003.use_remesh_fix_poles = True
me_cube_003.use_remesh_preserve_attributes = False
me_cube_003.use_mirror_vertex_groups = False
me_cube_003.update()
me_cube_004 = bpy.data.meshes.new('Cube.004')
me_cube_004.from_pydata([(-1.0, -1.0, -1.0), (-1.0, -1.0, 1.0), (-1.0, 1.0, -1.0), (-1.0, 1.0, 1.0), (1.0, -1.0, -1.0), (1.0, -1.0, 1.0), (1.0, 1.0, -1.0), (1.0, 1.0, 1.0)], [], [(0, 1, 3, 2), (2, 3, 7, 6), (6, 7, 5, 4), (4, 5, 1, 0), (2, 6, 4, 0), (7, 3, 1, 5)])
_uv = me_cube_004.uv_layers.new(name='UVMap')
_uv.uv.foreach_set('vector', [0.375, 0.0, 0.625, 0.0, 0.625, 0.25, 0.375, 0.25, 0.375, 0.25, 0.625, 0.25, 0.625, 0.5, 0.375, 0.5, 0.375, 0.5, 0.625, 0.5, 0.625, 0.75, 0.375, 0.75, 0.375, 0.75, 0.625, 0.75, 0.625, 1.0, 0.375, 1.0, 0.125, 0.5, 0.375, 0.5, 0.375, 0.75, 0.125, 0.75, 0.625, 0.5, 0.875, 0.5, 0.875, 0.75, 0.625, 0.75])
me_cube_004.materials.append(mat_fg1)
me_cube_004.use_remesh_fix_poles = True
me_cube_004.use_remesh_preserve_attributes = False
me_cube_004.use_mirror_vertex_groups = False
me_cube_004.update()
me_cylinder_001 = bpy.data.meshes.new('Cylinder.001')
me_cylinder_001.from_pydata([(0.0, 1.0, -1.0), (0.0, 1.0, 1.0), (0.1951, 0.9808, -1.0), (0.1951, 0.9808, 1.0), (0.3827, 0.9239, -1.0), (0.3827, 0.9239, 1.0), (0.5556, 0.8315, -1.0), (0.5556, 0.8315, 1.0), (0.7071, 0.7071, -1.0), (0.7071, 0.7071, 1.0), (0.8315, 0.5556, -1.0), (0.8315, 0.5556, 1.0), (0.9239, 0.3827, -1.0), (0.9239, 0.3827, 1.0), (0.9808, 0.1951, -1.0), (0.9808, 0.1951, 1.0), (1.0, 7.55e-08, -1.0), (1.0, 7.55e-08, 1.0), (0.9808, -0.1951, -1.0), (0.9808, -0.1951, 1.0), (0.9239, -0.3827, -1.0), (0.9239, -0.3827, 1.0), (0.8315, -0.5556, -1.0), (0.8315, -0.5556, 1.0), (0.7071, -0.7071, -1.0), (0.7071, -0.7071, 1.0), (0.5556, -0.8315, -1.0), (0.5556, -0.8315, 1.0), (0.3827, -0.9239, -1.0), (0.3827, -0.9239, 1.0), (0.1951, -0.9808, -1.0), (0.1951, -0.9808, 1.0), (-3.258e-07, -1.0, -1.0), (-3.258e-07, -1.0, 1.0), (-0.1951, -0.9808, -1.0), (-0.1951, -0.9808, 1.0), (-0.3827, -0.9239, -1.0), (-0.3827, -0.9239, 1.0), (-0.5556, -0.8315, -1.0), (-0.5556, -0.8315, 1.0), (-0.7071, -0.7071, -1.0), (-0.7071, -0.7071, 1.0), (-0.8315, -0.5556, -1.0), (-0.8315, -0.5556, 1.0), (-0.9239, -0.3827, -1.0), (-0.9239, -0.3827, 1.0), (-0.9808, -0.1951, -1.0), (-0.9808, -0.1951, 1.0), (-1.0, 9.656e-07, -1.0), (-1.0, 9.656e-07, 1.0), (-0.9808, 0.1951, -1.0), (-0.9808, 0.1951, 1.0), (-0.9239, 0.3827, -1.0), (-0.9239, 0.3827, 1.0), (-0.8315, 0.5556, -1.0), (-0.8315, 0.5556, 1.0), (-0.7071, 0.7071, -1.0), (-0.7071, 0.7071, 1.0), (-0.5556, 0.8315, -1.0), (-0.5556, 0.8315, 1.0), (-0.3827, 0.9239, -1.0), (-0.3827, 0.9239, 1.0), (-0.1951, 0.9808, -1.0), (-0.1951, 0.9808, 1.0)], [], [(0, 1, 3, 2), (2, 3, 5, 4), (4, 5, 7, 6), (6, 7, 9, 8), (8, 9, 11, 10), (10, 11, 13, 12), (12, 13, 15, 14), (14, 15, 17, 16), (16, 17, 19, 18), (18, 19, 21, 20), (20, 21, 23, 22), (22, 23, 25, 24), (24, 25, 27, 26), (26, 27, 29, 28), (28, 29, 31, 30), (30, 31, 33, 32), (32, 33, 35, 34), (34, 35, 37, 36), (36, 37, 39, 38), (38, 39, 41, 40), (40, 41, 43, 42), (42, 43, 45, 44), (44, 45, 47, 46), (46, 47, 49, 48), (48, 49, 51, 50), (50, 51, 53, 52), (52, 53, 55, 54), (54, 55, 57, 56), (56, 57, 59, 58), (58, 59, 61, 60), (3, 1, 63, 61, 59, 57, 55, 53, 51, 49, 47, 45, 43, 41, 39, 37, 35, 33, 31, 29, 27, 25, 23, 21, 19, 17, 15, 13, 11, 9, 7, 5), (60, 61, 63, 62), (62, 63, 1, 0), (0, 2, 4, 6, 8, 10, 12, 14, 16, 18, 20, 22, 24, 26, 28, 30, 32, 34, 36, 38, 40, 42, 44, 46, 48, 50, 52, 54, 56, 58, 60, 62)])
_uv = me_cylinder_001.uv_layers.new(name='UVMap')
_uv.uv.foreach_set('vector', [1.0, 0.5, 1.0, 1.0, 0.9688, 1.0, 0.9688, 0.5, 0.9688, 0.5, 0.9688, 1.0, 0.9375, 1.0, 0.9375, 0.5, 0.9375, 0.5, 0.9375, 1.0, 0.9062, 1.0, 0.9062, 0.5, 0.9062, 0.5, 0.9062, 1.0, 0.875, 1.0, 0.875, 0.5, 0.875, 0.5, 0.875, 1.0, 0.8438, 1.0, 0.8438, 0.5, 0.8438, 0.5, 0.8438, 1.0, 0.8125, 1.0, 0.8125, 0.5, 0.8125, 0.5, 0.8125, 1.0, 0.7812, 1.0, 0.7812, 0.5, 0.7812, 0.5, 0.7812, 1.0, 0.75, 1.0, 0.75, 0.5, 0.75, 0.5, 0.75, 1.0, 0.7188, 1.0, 0.7188, 0.5, 0.7188, 0.5, 0.7188, 1.0, 0.6875, 1.0, 0.6875, 0.5, 0.6875, 0.5, 0.6875, 1.0, 0.6562, 1.0, 0.6562, 0.5, 0.6562, 0.5, 0.6562, 1.0, 0.625, 1.0, 0.625, 0.5, 0.625, 0.5, 0.625, 1.0, 0.5938, 1.0, 0.5938, 0.5, 0.5938, 0.5, 0.5938, 1.0, 0.5625, 1.0, 0.5625, 0.5, 0.5625, 0.5, 0.5625, 1.0, 0.5312, 1.0, 0.5312, 0.5, 0.5312, 0.5, 0.5312, 1.0, 0.5, 1.0, 0.5, 0.5, 0.5, 0.5, 0.5, 1.0, 0.4688, 1.0, 0.4688, 0.5, 0.4688, 0.5, 0.4688, 1.0, 0.4375, 1.0, 0.4375, 0.5, 0.4375, 0.5, 0.4375, 1.0, 0.4062, 1.0, 0.4062, 0.5, 0.4062, 0.5, 0.4062, 1.0, 0.375, 1.0, 0.375, 0.5, 0.375, 0.5, 0.375, 1.0, 0.3438, 1.0, 0.3438, 0.5, 0.3438, 0.5, 0.3438, 1.0, 0.3125, 1.0, 0.3125, 0.5, 0.3125, 0.5, 0.3125, 1.0, 0.2812, 1.0, 0.2812, 0.5, 0.2812, 0.5, 0.2812, 1.0, 0.25, 1.0, 0.25, 0.5, 0.25, 0.5, 0.25, 1.0, 0.2188, 1.0, 0.2188, 0.5, 0.2188, 0.5, 0.2188, 1.0, 0.1875, 1.0, 0.1875, 0.5, 0.1875, 0.5, 0.1875, 1.0, 0.1562, 1.0, 0.1562, 0.5, 0.1562, 0.5, 0.1562, 1.0, 0.125, 1.0, 0.125, 0.5, 0.125, 0.5, 0.125, 1.0, 0.09375, 1.0, 0.09375, 0.5, 0.09375, 0.5, 0.09375, 1.0, 0.0625, 1.0, 0.0625, 0.5, 0.2968, 0.4854, 0.25, 0.49, 0.2032, 0.4854, 0.1582, 0.4717, 0.1167, 0.4496, 0.08029, 0.4197, 0.05045, 0.3833, 0.02827, 0.3418, 0.01461, 0.2968, 0.01, 0.25, 0.01461, 0.2032, 0.02827, 0.1582, 0.05045, 0.1167, 0.08029, 0.08029, 0.1167, 0.05045, 0.1582, 0.02827, 0.2032, 0.01461, 0.25, 0.01, 0.2968, 0.01461, 0.3418, 0.02827, 0.3833, 0.05045, 0.4197, 0.08029, 0.4496, 0.1167, 0.4717, 0.1582, 0.4854, 0.2032, 0.49, 0.25, 0.4854, 0.2968, 0.4717, 0.3418, 0.4496, 0.3833, 0.4197, 0.4197, 0.3833, 0.4496, 0.3418, 0.4717, 0.0625, 0.5, 0.0625, 1.0, 0.03125, 1.0, 0.03125, 0.5, 0.03125, 0.5, 0.03125, 1.0, 0.0, 1.0, 0.0, 0.5, 0.75, 0.49, 0.7968, 0.4854, 0.8418, 0.4717, 0.8833, 0.4496, 0.9197, 0.4197, 0.9496, 0.3833, 0.9717, 0.3418, 0.9854, 0.2968, 0.99, 0.25, 0.9854, 0.2032, 0.9717, 0.1582, 0.9496, 0.1167, 0.9197, 0.08029, 0.8833, 0.05045, 0.8418, 0.02827, 0.7968, 0.01461, 0.75, 0.01, 0.7032, 0.01461, 0.6582, 0.02827, 0.6167, 0.05045, 0.5803, 0.08029, 0.5504, 0.1167, 0.5283, 0.1582, 0.5146, 0.2032, 0.51, 0.25, 0.5146, 0.2968, 0.5283, 0.3418, 0.5504, 0.3833, 0.5803, 0.4197, 0.6167, 0.4496, 0.6582, 0.4717, 0.7032, 0.4854])
me_cylinder_001.materials.append(mat_reg)
me_cylinder_001.use_remesh_fix_poles = True
me_cylinder_001.use_remesh_preserve_attributes = False
me_cylinder_001.use_mirror_vertex_groups = False
me_cylinder_001.update()
me_cylinder_002 = bpy.data.meshes.new('Cylinder.002')
me_cylinder_002.from_pydata([(0.0, 1.0, -1.0), (0.0, 1.0, 1.0), (0.1951, 0.9808, -1.0), (0.1951, 0.9808, 1.0), (0.3827, 0.9239, -1.0), (0.3827, 0.9239, 1.0), (0.5556, 0.8315, -1.0), (0.5556, 0.8315, 1.0), (0.7071, 0.7071, -1.0), (0.7071, 0.7071, 1.0), (0.8315, 0.5556, -1.0), (0.8315, 0.5556, 1.0), (0.9239, 0.3827, -1.0), (0.9239, 0.3827, 1.0), (0.9808, 0.1951, -1.0), (0.9808, 0.1951, 1.0), (1.0, 7.55e-08, -1.0), (1.0, 7.55e-08, 1.0), (0.9808, -0.1951, -1.0), (0.9808, -0.1951, 1.0), (0.9239, -0.3827, -1.0), (0.9239, -0.3827, 1.0), (0.8315, -0.5556, -1.0), (0.8315, -0.5556, 1.0), (0.7071, -0.7071, -1.0), (0.7071, -0.7071, 1.0), (0.5556, -0.8315, -1.0), (0.5556, -0.8315, 1.0), (0.3827, -0.9239, -1.0), (0.3827, -0.9239, 1.0), (0.1951, -0.9808, -1.0), (0.1951, -0.9808, 1.0), (-3.258e-07, -1.0, -1.0), (-3.258e-07, -1.0, 1.0), (-0.1951, -0.9808, -1.0), (-0.1951, -0.9808, 1.0), (-0.3827, -0.9239, -1.0), (-0.3827, -0.9239, 1.0), (-0.5556, -0.8315, -1.0), (-0.5556, -0.8315, 1.0), (-0.7071, -0.7071, -1.0), (-0.7071, -0.7071, 1.0), (-0.8315, -0.5556, -1.0), (-0.8315, -0.5556, 1.0), (-0.9239, -0.3827, -1.0), (-0.9239, -0.3827, 1.0), (-0.9808, -0.1951, -1.0), (-0.9808, -0.1951, 1.0), (-1.0, 9.656e-07, -1.0), (-1.0, 9.656e-07, 1.0), (-0.9808, 0.1951, -1.0), (-0.9808, 0.1951, 1.0), (-0.9239, 0.3827, -1.0), (-0.9239, 0.3827, 1.0), (-0.8315, 0.5556, -1.0), (-0.8315, 0.5556, 1.0), (-0.7071, 0.7071, -1.0), (-0.7071, 0.7071, 1.0), (-0.5556, 0.8315, -1.0), (-0.5556, 0.8315, 1.0), (-0.3827, 0.9239, -1.0), (-0.3827, 0.9239, 1.0), (-0.1951, 0.9808, -1.0), (-0.1951, 0.9808, 1.0)], [], [(0, 1, 3, 2), (2, 3, 5, 4), (4, 5, 7, 6), (6, 7, 9, 8), (8, 9, 11, 10), (10, 11, 13, 12), (12, 13, 15, 14), (14, 15, 17, 16), (16, 17, 19, 18), (18, 19, 21, 20), (20, 21, 23, 22), (22, 23, 25, 24), (24, 25, 27, 26), (26, 27, 29, 28), (28, 29, 31, 30), (30, 31, 33, 32), (32, 33, 35, 34), (34, 35, 37, 36), (36, 37, 39, 38), (38, 39, 41, 40), (40, 41, 43, 42), (42, 43, 45, 44), (44, 45, 47, 46), (46, 47, 49, 48), (48, 49, 51, 50), (50, 51, 53, 52), (52, 53, 55, 54), (54, 55, 57, 56), (56, 57, 59, 58), (58, 59, 61, 60), (3, 1, 63, 61, 59, 57, 55, 53, 51, 49, 47, 45, 43, 41, 39, 37, 35, 33, 31, 29, 27, 25, 23, 21, 19, 17, 15, 13, 11, 9, 7, 5), (60, 61, 63, 62), (62, 63, 1, 0), (0, 2, 4, 6, 8, 10, 12, 14, 16, 18, 20, 22, 24, 26, 28, 30, 32, 34, 36, 38, 40, 42, 44, 46, 48, 50, 52, 54, 56, 58, 60, 62)])
_uv = me_cylinder_002.uv_layers.new(name='UVMap')
_uv.uv.foreach_set('vector', [1.0, 0.5, 1.0, 1.0, 0.9688, 1.0, 0.9688, 0.5, 0.9688, 0.5, 0.9688, 1.0, 0.9375, 1.0, 0.9375, 0.5, 0.9375, 0.5, 0.9375, 1.0, 0.9062, 1.0, 0.9062, 0.5, 0.9062, 0.5, 0.9062, 1.0, 0.875, 1.0, 0.875, 0.5, 0.875, 0.5, 0.875, 1.0, 0.8438, 1.0, 0.8438, 0.5, 0.8438, 0.5, 0.8438, 1.0, 0.8125, 1.0, 0.8125, 0.5, 0.8125, 0.5, 0.8125, 1.0, 0.7812, 1.0, 0.7812, 0.5, 0.7812, 0.5, 0.7812, 1.0, 0.75, 1.0, 0.75, 0.5, 0.75, 0.5, 0.75, 1.0, 0.7188, 1.0, 0.7188, 0.5, 0.7188, 0.5, 0.7188, 1.0, 0.6875, 1.0, 0.6875, 0.5, 0.6875, 0.5, 0.6875, 1.0, 0.6562, 1.0, 0.6562, 0.5, 0.6562, 0.5, 0.6562, 1.0, 0.625, 1.0, 0.625, 0.5, 0.625, 0.5, 0.625, 1.0, 0.5938, 1.0, 0.5938, 0.5, 0.5938, 0.5, 0.5938, 1.0, 0.5625, 1.0, 0.5625, 0.5, 0.5625, 0.5, 0.5625, 1.0, 0.5312, 1.0, 0.5312, 0.5, 0.5312, 0.5, 0.5312, 1.0, 0.5, 1.0, 0.5, 0.5, 0.5, 0.5, 0.5, 1.0, 0.4688, 1.0, 0.4688, 0.5, 0.4688, 0.5, 0.4688, 1.0, 0.4375, 1.0, 0.4375, 0.5, 0.4375, 0.5, 0.4375, 1.0, 0.4062, 1.0, 0.4062, 0.5, 0.4062, 0.5, 0.4062, 1.0, 0.375, 1.0, 0.375, 0.5, 0.375, 0.5, 0.375, 1.0, 0.3438, 1.0, 0.3438, 0.5, 0.3438, 0.5, 0.3438, 1.0, 0.3125, 1.0, 0.3125, 0.5, 0.3125, 0.5, 0.3125, 1.0, 0.2812, 1.0, 0.2812, 0.5, 0.2812, 0.5, 0.2812, 1.0, 0.25, 1.0, 0.25, 0.5, 0.25, 0.5, 0.25, 1.0, 0.2188, 1.0, 0.2188, 0.5, 0.2188, 0.5, 0.2188, 1.0, 0.1875, 1.0, 0.1875, 0.5, 0.1875, 0.5, 0.1875, 1.0, 0.1562, 1.0, 0.1562, 0.5, 0.1562, 0.5, 0.1562, 1.0, 0.125, 1.0, 0.125, 0.5, 0.125, 0.5, 0.125, 1.0, 0.09375, 1.0, 0.09375, 0.5, 0.09375, 0.5, 0.09375, 1.0, 0.0625, 1.0, 0.0625, 0.5, 0.2968, 0.4854, 0.25, 0.49, 0.2032, 0.4854, 0.1582, 0.4717, 0.1167, 0.4496, 0.08029, 0.4197, 0.05045, 0.3833, 0.02827, 0.3418, 0.01461, 0.2968, 0.01, 0.25, 0.01461, 0.2032, 0.02827, 0.1582, 0.05045, 0.1167, 0.08029, 0.08029, 0.1167, 0.05045, 0.1582, 0.02827, 0.2032, 0.01461, 0.25, 0.01, 0.2968, 0.01461, 0.3418, 0.02827, 0.3833, 0.05045, 0.4197, 0.08029, 0.4496, 0.1167, 0.4717, 0.1582, 0.4854, 0.2032, 0.49, 0.25, 0.4854, 0.2968, 0.4717, 0.3418, 0.4496, 0.3833, 0.4197, 0.4197, 0.3833, 0.4496, 0.3418, 0.4717, 0.0625, 0.5, 0.0625, 1.0, 0.03125, 1.0, 0.03125, 0.5, 0.03125, 0.5, 0.03125, 1.0, 0.0, 1.0, 0.0, 0.5, 0.75, 0.49, 0.7968, 0.4854, 0.8418, 0.4717, 0.8833, 0.4496, 0.9197, 0.4197, 0.9496, 0.3833, 0.9717, 0.3418, 0.9854, 0.2968, 0.99, 0.25, 0.9854, 0.2032, 0.9717, 0.1582, 0.9496, 0.1167, 0.9197, 0.08029, 0.8833, 0.05045, 0.8418, 0.02827, 0.7968, 0.01461, 0.75, 0.01, 0.7032, 0.01461, 0.6582, 0.02827, 0.6167, 0.05045, 0.5803, 0.08029, 0.5504, 0.1167, 0.5283, 0.1582, 0.5146, 0.2032, 0.51, 0.25, 0.5146, 0.2968, 0.5283, 0.3418, 0.5504, 0.3833, 0.5803, 0.4197, 0.6167, 0.4496, 0.6582, 0.4717, 0.7032, 0.4854])
me_cylinder_002.materials.append(mat_module)
me_cylinder_002.use_remesh_fix_poles = True
me_cylinder_002.use_remesh_preserve_attributes = False
me_cylinder_002.use_mirror_vertex_groups = False
me_cylinder_002.update()
me_cylinder_004 = bpy.data.meshes.new('Cylinder.004')
me_cylinder_004.from_pydata([(0.0, 1.0, -1.0), (0.0, 1.0, 1.0), (0.1951, 0.9808, -1.0), (0.1951, 0.9808, 1.0), (0.3827, 0.9239, -1.0), (0.3827, 0.9239, 1.0), (0.5556, 0.8315, -1.0), (0.5556, 0.8315, 1.0), (0.7071, 0.7071, -1.0), (0.7071, 0.7071, 1.0), (0.8315, 0.5556, -1.0), (0.8315, 0.5556, 1.0), (0.9239, 0.3827, -1.0), (0.9239, 0.3827, 1.0), (0.9808, 0.1951, -1.0), (0.9808, 0.1951, 1.0), (1.0, 7.55e-08, -1.0), (1.0, 7.55e-08, 1.0), (0.9808, -0.1951, -1.0), (0.9808, -0.1951, 1.0), (0.9239, -0.3827, -1.0), (0.9239, -0.3827, 1.0), (0.8315, -0.5556, -1.0), (0.8315, -0.5556, 1.0), (0.7071, -0.7071, -1.0), (0.7071, -0.7071, 1.0), (0.5556, -0.8315, -1.0), (0.5556, -0.8315, 1.0), (0.3827, -0.9239, -1.0), (0.3827, -0.9239, 1.0), (0.1951, -0.9808, -1.0), (0.1951, -0.9808, 1.0), (-3.258e-07, -1.0, -1.0), (-3.258e-07, -1.0, 1.0), (-0.1951, -0.9808, -1.0), (-0.1951, -0.9808, 1.0), (-0.3827, -0.9239, -1.0), (-0.3827, -0.9239, 1.0), (-0.5556, -0.8315, -1.0), (-0.5556, -0.8315, 1.0), (-0.7071, -0.7071, -1.0), (-0.7071, -0.7071, 1.0), (-0.8315, -0.5556, -1.0), (-0.8315, -0.5556, 1.0), (-0.9239, -0.3827, -1.0), (-0.9239, -0.3827, 1.0), (-0.9808, -0.1951, -1.0), (-0.9808, -0.1951, 1.0), (-1.0, 9.656e-07, -1.0), (-1.0, 9.656e-07, 1.0), (-0.9808, 0.1951, -1.0), (-0.9808, 0.1951, 1.0), (-0.9239, 0.3827, -1.0), (-0.9239, 0.3827, 1.0), (-0.8315, 0.5556, -1.0), (-0.8315, 0.5556, 1.0), (-0.7071, 0.7071, -1.0), (-0.7071, 0.7071, 1.0), (-0.5556, 0.8315, -1.0), (-0.5556, 0.8315, 1.0), (-0.3827, 0.9239, -1.0), (-0.3827, 0.9239, 1.0), (-0.1951, 0.9808, -1.0), (-0.1951, 0.9808, 1.0)], [], [(0, 1, 3, 2), (2, 3, 5, 4), (4, 5, 7, 6), (6, 7, 9, 8), (8, 9, 11, 10), (10, 11, 13, 12), (12, 13, 15, 14), (14, 15, 17, 16), (16, 17, 19, 18), (18, 19, 21, 20), (20, 21, 23, 22), (22, 23, 25, 24), (24, 25, 27, 26), (26, 27, 29, 28), (28, 29, 31, 30), (30, 31, 33, 32), (32, 33, 35, 34), (34, 35, 37, 36), (36, 37, 39, 38), (38, 39, 41, 40), (40, 41, 43, 42), (42, 43, 45, 44), (44, 45, 47, 46), (46, 47, 49, 48), (48, 49, 51, 50), (50, 51, 53, 52), (52, 53, 55, 54), (54, 55, 57, 56), (56, 57, 59, 58), (58, 59, 61, 60), (3, 1, 63, 61, 59, 57, 55, 53, 51, 49, 47, 45, 43, 41, 39, 37, 35, 33, 31, 29, 27, 25, 23, 21, 19, 17, 15, 13, 11, 9, 7, 5), (60, 61, 63, 62), (62, 63, 1, 0), (0, 2, 4, 6, 8, 10, 12, 14, 16, 18, 20, 22, 24, 26, 28, 30, 32, 34, 36, 38, 40, 42, 44, 46, 48, 50, 52, 54, 56, 58, 60, 62)])
_uv = me_cylinder_004.uv_layers.new(name='UVMap')
_uv.uv.foreach_set('vector', [1.0, 0.5, 1.0, 1.0, 0.9688, 1.0, 0.9688, 0.5, 0.9688, 0.5, 0.9688, 1.0, 0.9375, 1.0, 0.9375, 0.5, 0.9375, 0.5, 0.9375, 1.0, 0.9062, 1.0, 0.9062, 0.5, 0.9062, 0.5, 0.9062, 1.0, 0.875, 1.0, 0.875, 0.5, 0.875, 0.5, 0.875, 1.0, 0.8438, 1.0, 0.8438, 0.5, 0.8438, 0.5, 0.8438, 1.0, 0.8125, 1.0, 0.8125, 0.5, 0.8125, 0.5, 0.8125, 1.0, 0.7812, 1.0, 0.7812, 0.5, 0.7812, 0.5, 0.7812, 1.0, 0.75, 1.0, 0.75, 0.5, 0.75, 0.5, 0.75, 1.0, 0.7188, 1.0, 0.7188, 0.5, 0.7188, 0.5, 0.7188, 1.0, 0.6875, 1.0, 0.6875, 0.5, 0.6875, 0.5, 0.6875, 1.0, 0.6562, 1.0, 0.6562, 0.5, 0.6562, 0.5, 0.6562, 1.0, 0.625, 1.0, 0.625, 0.5, 0.625, 0.5, 0.625, 1.0, 0.5938, 1.0, 0.5938, 0.5, 0.5938, 0.5, 0.5938, 1.0, 0.5625, 1.0, 0.5625, 0.5, 0.5625, 0.5, 0.5625, 1.0, 0.5312, 1.0, 0.5312, 0.5, 0.5312, 0.5, 0.5312, 1.0, 0.5, 1.0, 0.5, 0.5, 0.5, 0.5, 0.5, 1.0, 0.4688, 1.0, 0.4688, 0.5, 0.4688, 0.5, 0.4688, 1.0, 0.4375, 1.0, 0.4375, 0.5, 0.4375, 0.5, 0.4375, 1.0, 0.4062, 1.0, 0.4062, 0.5, 0.4062, 0.5, 0.4062, 1.0, 0.375, 1.0, 0.375, 0.5, 0.375, 0.5, 0.375, 1.0, 0.3438, 1.0, 0.3438, 0.5, 0.3438, 0.5, 0.3438, 1.0, 0.3125, 1.0, 0.3125, 0.5, 0.3125, 0.5, 0.3125, 1.0, 0.2812, 1.0, 0.2812, 0.5, 0.2812, 0.5, 0.2812, 1.0, 0.25, 1.0, 0.25, 0.5, 0.25, 0.5, 0.25, 1.0, 0.2188, 1.0, 0.2188, 0.5, 0.2188, 0.5, 0.2188, 1.0, 0.1875, 1.0, 0.1875, 0.5, 0.1875, 0.5, 0.1875, 1.0, 0.1562, 1.0, 0.1562, 0.5, 0.1562, 0.5, 0.1562, 1.0, 0.125, 1.0, 0.125, 0.5, 0.125, 0.5, 0.125, 1.0, 0.09375, 1.0, 0.09375, 0.5, 0.09375, 0.5, 0.09375, 1.0, 0.0625, 1.0, 0.0625, 0.5, 0.2968, 0.4854, 0.25, 0.49, 0.2032, 0.4854, 0.1582, 0.4717, 0.1167, 0.4496, 0.08029, 0.4197, 0.05045, 0.3833, 0.02827, 0.3418, 0.01461, 0.2968, 0.01, 0.25, 0.01461, 0.2032, 0.02827, 0.1582, 0.05045, 0.1167, 0.08029, 0.08029, 0.1167, 0.05045, 0.1582, 0.02827, 0.2032, 0.01461, 0.25, 0.01, 0.2968, 0.01461, 0.3418, 0.02827, 0.3833, 0.05045, 0.4197, 0.08029, 0.4496, 0.1167, 0.4717, 0.1582, 0.4854, 0.2032, 0.49, 0.25, 0.4854, 0.2968, 0.4717, 0.3418, 0.4496, 0.3833, 0.4197, 0.4197, 0.3833, 0.4496, 0.3418, 0.4717, 0.0625, 0.5, 0.0625, 1.0, 0.03125, 1.0, 0.03125, 0.5, 0.03125, 0.5, 0.03125, 1.0, 0.0, 1.0, 0.0, 0.5, 0.75, 0.49, 0.7968, 0.4854, 0.8418, 0.4717, 0.8833, 0.4496, 0.9197, 0.4197, 0.9496, 0.3833, 0.9717, 0.3418, 0.9854, 0.2968, 0.99, 0.25, 0.9854, 0.2032, 0.9717, 0.1582, 0.9496, 0.1167, 0.9197, 0.08029, 0.8833, 0.05045, 0.8418, 0.02827, 0.7968, 0.01461, 0.75, 0.01, 0.7032, 0.01461, 0.6582, 0.02827, 0.6167, 0.05045, 0.5803, 0.08029, 0.5504, 0.1167, 0.5283, 0.1582, 0.5146, 0.2032, 0.51, 0.25, 0.5146, 0.2968, 0.5283, 0.3418, 0.5504, 0.3833, 0.5803, 0.4197, 0.6167, 0.4496, 0.6582, 0.4717, 0.7032, 0.4854])
me_cylinder_004.materials.append(mat_module)
me_cylinder_004.use_remesh_fix_poles = True
me_cylinder_004.use_remesh_preserve_attributes = False
me_cylinder_004.use_mirror_vertex_groups = False
me_cylinder_004.update()

# ---- curves / text
txt_text = bpy.data.curves.new('Text', 'FONT')
txt_text.dimensions = '2D'
txt_text.body = 'wb4_master_driver.py'
txt_text.materials.append(mat_process)
txt_text.use_path_clamp = True
txt_text.extrude = 0.05
txt_text_001 = bpy.data.curves.new('Text.001', 'FONT')
txt_text_001.dimensions = '2D'
txt_text_001.body = 'wb4_master_agent.py'
txt_text_001.materials.append(mat_module)
txt_text_001.use_path_clamp = True
txt_text_001.extrude = 0.1
txt_text_002 = bpy.data.curves.new('Text.002', 'FONT')
txt_text_002.dimensions = '2D'
txt_text_002.body = 'wb4_master_monitor.py'
txt_text_002.materials.append(mat_process)
txt_text_002.use_path_clamp = True
txt_text_002.extrude = 0.05
txt_text_004 = bpy.data.curves.new('Text.004', 'FONT')
txt_text_004.dimensions = '2D'
txt_text_004.body = 'drv'
txt_text_004.materials.append(mat_reg)
txt_text_004.use_path_clamp = True
txt_text_004.extrude = 0.1
txt_text_006 = bpy.data.curves.new('Text.006', 'FONT')
txt_text_006.dimensions = '2D'
txt_text_006.body = 'clk_i\nrst_i\nadr_o\ndat_i\ndat_o\nwe_o\nsel_o\nstb_o\nack_i\ncyc_o\nstall_i\ntga_o\ntgd_i\ntgd_o\ntgc_o'
txt_text_006.materials.append(mat_wire)
txt_text_006.use_path_clamp = True
txt_text_006.extrude = 0.05
txt_text_013 = bpy.data.curves.new('Text.013', 'FONT')
txt_text_013.dimensions = '2D'
txt_text_013.body = 'wb4_master_if.py'
txt_text_013.materials.append(mat_bg1)
txt_text_013.use_path_clamp = True
txt_text_013.extrude = 0.08
txt_text_009 = bpy.data.curves.new('Text.009', 'FONT')
txt_text_009.dimensions = '2D'
txt_text_009.body = 'mon'
txt_text_009.materials.append(mat_reg)
txt_text_009.use_path_clamp = True
txt_text_009.extrude = 0.1
txt_text_010 = bpy.data.curves.new('Text.010', 'FONT')
txt_text_010.dimensions = '2D'
txt_text_010.body = 'cfg'
txt_text_010.materials.append(mat_reg_001)
txt_text_010.use_path_clamp = True
txt_text_010.extrude = 0.1
txt_text_011 = bpy.data.curves.new('Text.011', 'FONT')
txt_text_011.dimensions = '2D'
txt_text_011.body = 'wb4_master_config.py'
txt_text_011.materials.append(mat_process_001)
txt_text_011.use_path_clamp = True
txt_text_011.extrude = 0.05
txt_text_012 = bpy.data.curves.new('Text.012', 'FONT')
txt_text_012.dimensions = '2D'
txt_text_012.body = 'seq'
txt_text_012.materials.append(mat_reg_002)
txt_text_012.use_path_clamp = True
txt_text_012.extrude = 0.1
txt_text_014 = bpy.data.curves.new('Text.014', 'FONT')
txt_text_014.dimensions = '2D'
txt_text_014.body = 'sqr'
txt_text_014.materials.append(mat_reg_003)
txt_text_014.use_path_clamp = True
txt_text_014.extrude = 0.1
txt_text_015 = bpy.data.curves.new('Text.015', 'FONT')
txt_text_015.dimensions = '2D'
txt_text_015.body = 'wb4_master_seq.py'
txt_text_015.materials.append(mat_process_002)
txt_text_015.use_path_clamp = True
txt_text_015.extrude = 0.05
txt_text_016 = bpy.data.curves.new('Text.016', 'FONT')
txt_text_016.dimensions = '2D'
txt_text_016.body = 'wb4_master_sequencer.py'
txt_text_016.materials.append(mat_process_003)
txt_text_016.use_path_clamp = True
txt_text_016.extrude = 0.05
txt_text_003 = bpy.data.curves.new('Text.003', 'FONT')
txt_text_003.dimensions = '2D'
txt_text_003.body = '{'
txt_text_003.materials.append(mat_wire)
txt_text_003.use_path_clamp = True
txt_text_003.extrude = 0.05
txt_text_005 = bpy.data.curves.new('Text.005', 'FONT')
txt_text_005.dimensions = '2D'
txt_text_005.body = 'wb4_master_driver.py'
txt_text_005.materials.append(mat_process_004)
txt_text_005.use_path_clamp = True

# ---- objects
ob_light = bpy.data.objects.new('Light', light_light)
ob_camera = bpy.data.objects.new('Camera', cam_camera)
ob_cylinder = bpy.data.objects.new('Cylinder', me_cylinder)
ob_cylinder_003 = bpy.data.objects.new('Cylinder.003', me_cylinder_003)
ob_cube_006 = bpy.data.objects.new('Cube.006', me_cube_006)
ob_cube_007 = bpy.data.objects.new('Cube.007', me_cube_007)
ob_cube_001 = bpy.data.objects.new('Cube.001', me_cube_001)
ob_text = bpy.data.objects.new('Text', txt_text)
ob_text_001 = bpy.data.objects.new('Text.001', txt_text_001)
ob_text_002 = bpy.data.objects.new('Text.002', txt_text_002)
ob_text_004 = bpy.data.objects.new('Text.004', txt_text_004)
ob_text_006 = bpy.data.objects.new('Text.006', txt_text_006)
ob_text_009 = bpy.data.objects.new('Text.009', txt_text_013)
ob_text_010 = bpy.data.objects.new('Text.010', txt_text_009)
ob_cube_002 = bpy.data.objects.new('Cube.002', me_cube_002)
ob_cube_003 = bpy.data.objects.new('Cube.003', me_cube_003)
ob_text_003 = bpy.data.objects.new('Text.003', txt_text_010)
ob_text_007 = bpy.data.objects.new('Text.007', txt_text_011)
ob_text_008 = bpy.data.objects.new('Text.008', txt_text_012)
ob_cube_004 = bpy.data.objects.new('Cube.004', me_cube_004)
ob_text_011 = bpy.data.objects.new('Text.011', txt_text_014)
ob_text_012 = bpy.data.objects.new('Text.012', txt_text_015)
ob_text_013 = bpy.data.objects.new('Text.013', txt_text_016)
ob_text_005 = bpy.data.objects.new('Text.005', txt_text_003)
ob_cylinder_001 = bpy.data.objects.new('Cylinder.001', me_cylinder_001)
ob_cylinder_002 = bpy.data.objects.new('Cylinder.002', me_cylinder_002)
ob_cylinder_004 = bpy.data.objects.new('Cylinder.004', me_cylinder_004)
ob_text_014 = bpy.data.objects.new('Text.014', txt_text_005)

# ---- transforms, parenting, visibility, modifiers, constraints
ob_light.location = (5.089, -1.53, 11.72)
ob_light.rotation_euler = (0.1438, -0.2202, 1.592)
ob_light.scale = (0.92, 1.34, 1.0)
ob_light.lock_rotations_4d = False
ob_light.empty_display_type = 'ARROWS'
ob_light.color = (0.0, 0.0, 0.0, 0.0)
ob_light.lineart.crease_threshold = 0.0
ob_camera.location = (3.74, 0.41, 18.0)
ob_camera.lock_rotations_4d = False
ob_camera.empty_display_type = 'ARROWS'
ob_camera.color = (0.0, 0.0, 0.0, 0.0)
ob_camera.display_type = 'WIRE'
ob_camera.lineart.crease_threshold = 0.0
ob_cylinder.location = (10.31, -2.129, 0.035)
ob_cylinder.rotation_euler = (0.0, 1.57, 0.0)
ob_cylinder.scale = (0.75, 0.75, 2.0)
ob_cylinder.lineart.crease_threshold = 0.0
ob_cylinder_003.location = (1.223, -2.129, -0.05291)
ob_cylinder_003.rotation_euler = (0.0, 1.57, 0.0)
ob_cylinder_003.scale = (0.16, 0.16, 2.03)
ob_cylinder_003.lineart.crease_threshold = 0.0
ob_cube_006.location = (1.127, 0.387, 0.0)
ob_cube_006.scale = (7.25, 5.5, 1.0)
ob_cube_006.lineart.crease_threshold = 0.0
ob_cube_007.location = (5.274, 1.75, 0.0)
ob_cube_007.scale = (2.0, 1.0, 0.2761)
ob_cube_007.lineart.crease_threshold = 0.0
ob_cube_001.location = (1.898, -2.129, 0.0)
ob_cube_001.scale = (2.0, 1.0, 0.2761)
ob_cube_001.lineart.crease_threshold = 0.0
ob_text.location = (0.05751, -1.526, 0.3)
ob_text.scale = (0.35, 0.35, 1.0)
ob_text.lineart.crease_threshold = 0.0
ob_text_001.location = (-5.623, 4.463, -0.4954)
ob_text_001.lineart.crease_threshold = 0.0
ob_text_002.location = (3.446, 2.35, 0.3)
ob_text_002.scale = (0.35, 0.35, 1.0)
ob_text_002.lineart.crease_threshold = 0.0
ob_text_004.location = (1.114, -2.658, 0.3)
ob_text_004.lineart.crease_threshold = 0.0
ob_text_006.location = (12.83, 0.5391, 0.035)
ob_text_006.scale = (0.35, 0.35, 1.0)
ob_text_006.lineart.crease_threshold = 0.0
ob_text_009.location = (8.573, -2.252, 0.8)
ob_text_009.scale = (0.5, 0.5, 1.0)
ob_text_009.lineart.crease_threshold = 0.0
ob_text_010.location = (4.296, 1.244, 0.3)
ob_text_010.lineart.crease_threshold = 0.0
ob_cube_002.location = (-3.0, -2.129, 0.0)
ob_cube_002.scale = (2.2, 2.0, 0.2761)
ob_cube_002.lineart.crease_threshold = 0.0
ob_cube_003.location = (-3.02, 1.75, 0.0)
ob_cube_003.scale = (2.0, 1.0, 0.2761)
ob_cube_003.lineart.crease_threshold = 0.0
ob_text_003.location = (-3.633, 1.244, 0.3)
ob_text_003.lineart.crease_threshold = 0.0
ob_text_007.location = (-4.943, 2.35, 0.3)
ob_text_007.scale = (0.35, 0.35, 1.0)
ob_text_007.lineart.crease_threshold = 0.0
ob_text_008.location = (-3.714, -3.495, 0.55)
ob_text_008.lineart.crease_threshold = 0.0
ob_cube_004.location = (-3.0, -2.956, 0.25)
ob_cube_004.scale = (2.0, 1.0, 0.2761)
ob_cube_004.lineart.crease_threshold = 0.0
ob_text_011.location = (-3.568, -1.515, 0.3)
ob_text_011.lineart.crease_threshold = 0.0
ob_text_012.location = (-4.814, -2.362, 0.55)
ob_text_012.scale = (0.35, 0.35, 1.0)
ob_text_012.lineart.crease_threshold = 0.0
ob_text_013.location = (-5.047, -0.5462, 0.3)
ob_text_013.scale = (0.35, 0.35, 1.0)
ob_text_013.lineart.crease_threshold = 0.0
ob_text_005.location = (12.21, -3.355, 0.035)
ob_text_005.scale = (1.5, 5.5, 1.0)
ob_text_005.lineart.crease_threshold = 0.0
ob_cylinder_001.location = (5.379, 4.628, -0.05291)
ob_cylinder_001.rotation_euler = (1.571, 1.57, 0.0)
ob_cylinder_001.scale = (0.16, 0.16, 2.03)
ob_cylinder_001.lineart.crease_threshold = 0.0
ob_cylinder_002.location = (6.032, -2.129, -0.05291)
ob_cylinder_002.rotation_euler = (0.0, 1.57, 0.0)
ob_cylinder_002.scale = (0.16, 0.16, 2.2)
ob_cylinder_002.lineart.crease_threshold = 0.0
ob_cylinder_004.location = (5.379, -0.6636, -0.05291)
ob_cylinder_004.rotation_euler = (1.571, 1.57, 0.0)
ob_cylinder_004.scale = (0.16, 0.16, 1.6)
ob_cylinder_004.lineart.crease_threshold = 0.0
ob_text_014.location = (-4.811, -2.334, 0.3)
ob_text_014.scale = (0.35, 0.35, 1.0)
ob_text_014.lineart.crease_threshold = 0.0

# ---- collection membership
col_collection.objects.link(ob_light)
col_collection.objects.link(ob_camera)
col_collection.objects.link(ob_cylinder)
col_collection.objects.link(ob_cylinder_003)
col_collection.objects.link(ob_cube_006)
col_collection.objects.link(ob_cube_007)
col_collection.objects.link(ob_cube_001)
col_collection.objects.link(ob_text)
col_collection.objects.link(ob_text_001)
col_collection.objects.link(ob_text_002)
col_collection.objects.link(ob_text_004)
col_collection.objects.link(ob_text_006)
col_collection.objects.link(ob_text_009)
col_collection.objects.link(ob_text_010)
col_collection.objects.link(ob_cube_002)
col_collection.objects.link(ob_cube_003)
col_collection.objects.link(ob_text_003)
col_collection.objects.link(ob_text_007)
col_collection.objects.link(ob_text_008)
col_collection.objects.link(ob_cube_004)
col_collection.objects.link(ob_text_011)
col_collection.objects.link(ob_text_012)
col_collection.objects.link(ob_text_013)
col_collection.objects.link(ob_text_005)
col_collection.objects.link(ob_cylinder_001)
col_collection.objects.link(ob_cylinder_002)
col_collection.objects.link(ob_cylinder_004)
col_collection.objects.link(ob_text_014)

# ---- scene / render settings (as saved in the file)
scene.camera = ob_camera
scene.frame_start = 1; scene.frame_end = 250; scene.frame_set(0)
scene.render.engine = 'CYCLES'
scene.render.resolution_x = 3840
scene.render.resolution_y = 2160
scene.render.use_border = True
scene.render.use_simplify = True
scene.cycles.use_denoising = False
scene.cycles.samples = 256
scene.cycles.sampling_pattern = 'TABULATED_SOBOL'
scene.cycles.use_adaptive_sampling = False
scene.cycles.use_light_tree = False
scene.cycles.min_light_bounces = 3
scene.cycles.min_transparent_bounces = 1
scene.cycles.max_bounces = 52
scene.cycles.diffuse_bounces = 8
scene.cycles.glossy_bounces = 8
scene.cycles.transmission_bounces = 16
scene.cycles.transparent_max_bounces = 12
scene.cycles.sample_clamp_direct = 0.2
scene.cycles.sample_clamp_indirect = 8.0
scene.eevee.gi_diffuse_bounces = 8
scene.eevee.gi_glossy_clamp = 0.1
scene.eevee.taa_samples = 22
scene.eevee.taa_render_samples = 89
scene.view_settings.view_transform = 'Filmic'
bpy.context.view_layer.update()

